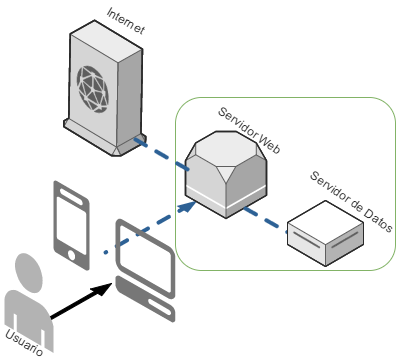

The diagram above was exported from draw.io. Its source (the exported page's mxGraphModel, read from the mxfile embedded in the PNG):
<mxGraphModel dx="1110" dy="526" grid="1" gridSize="10" guides="1" tooltips="1" connect="1" arrows="1" fold="1" page="1" pageScale="1" pageWidth="850" pageHeight="1100" background="#ffffff" math="0" shadow="0">
  <root>
    <mxCell id="0" />
    <mxCell id="1" parent="0" />
    <mxCell id="2adf4b2ff0d90ca5-21" value="" style="rounded=1;whiteSpace=wrap;html=1;strokeColor=#82B366;fillColor=none;fontColor=#82B366;" vertex="1" parent="1">
      <mxGeometry x="360" y="127" width="220" height="173" as="geometry" />
    </mxCell>
    <mxCell id="2adf4b2ff0d90ca5-9" value="" style="verticalLabelPosition=bottom;html=1;verticalAlign=top;strokeWidth=1;dashed=0;shape=mxgraph.aws3d.dashedEdge;fillColor=#d5e8d4;aspect=fixed;strokeColor=#82B366;fontColor=#82B366;" vertex="1" parent="1">
      <mxGeometry x="290" y="230" width="92" height="52" as="geometry" />
    </mxCell>
    <mxCell id="2adf4b2ff0d90ca5-3" value="" style="verticalLabelPosition=bottom;html=1;verticalAlign=top;strokeWidth=1;dashed=0;shape=mxgraph.aws3d.mobile_worker;aspect=fixed;strokeColor=none;fillColor=#777777;" vertex="1" parent="1">
      <mxGeometry x="238" y="210" width="36" height="90" as="geometry" />
    </mxCell>
    <mxCell id="2adf4b2ff0d90ca5-2" value="" style="verticalLabelPosition=bottom;html=1;verticalAlign=top;strokeWidth=1;dashed=0;shape=mxgraph.aws3d.arrowNE;fillColor=#000000;aspect=fixed;" vertex="1" parent="1">
      <mxGeometry x="220" y="313" width="76" height="43" as="geometry" />
    </mxCell>
    <mxCell id="2adf4b2ff0d90ca5-1" value="" style="verticalLabelPosition=bottom;html=1;verticalAlign=top;strokeWidth=1;dashed=0;shape=mxgraph.aws3d.end_user;strokeColor=none;fillColor=#B3B3B3;aspect=fixed;" vertex="1" parent="1">
      <mxGeometry x="189" y="282" width="49" height="100.46" as="geometry" />
    </mxCell>
    <mxCell id="2adf4b2ff0d90ca5-4" value="" style="verticalLabelPosition=bottom;html=1;verticalAlign=top;strokeWidth=1;dashed=0;shape=mxgraph.aws3d.client;aspect=fixed;strokeColor=none;fillColor=#777777;" vertex="1" parent="1">
      <mxGeometry x="300" y="248" width="60" height="104" as="geometry" />
    </mxCell>
    <mxCell id="2adf4b2ff0d90ca5-8" value="" style="verticalLabelPosition=bottom;html=1;verticalAlign=top;strokeWidth=1;dashed=0;shape=mxgraph.aws3d.rds;fillColor=#ECECEC;strokeColor=#5E5E5E;aspect=fixed;" vertex="1" parent="1">
      <mxGeometry x="370" y="161" width="81" height="87" as="geometry" />
    </mxCell>
    <mxCell id="2adf4b2ff0d90ca5-10" value="" style="verticalLabelPosition=bottom;html=1;verticalAlign=top;strokeWidth=1;dashed=0;shape=mxgraph.aws3d.dashedArrowlessEdge;fillColor=#000000;aspect=fixed;strokeColor=#82B366;" vertex="1" parent="1">
      <mxGeometry x="430" y="238" width="62" height="35" as="geometry" />
    </mxCell>
    <mxCell id="2adf4b2ff0d90ca5-11" value="" style="verticalLabelPosition=bottom;html=1;verticalAlign=top;strokeWidth=1;dashed=0;shape=mxgraph.aws3d.cloudfront;fillColor=#ECECEC;strokeColor=#5E5E5E;aspect=fixed;rotation=1;" vertex="1" parent="1">
      <mxGeometry x="249" y="50" width="82" height="135" as="geometry" />
    </mxCell>
    <mxCell id="2adf4b2ff0d90ca5-12" value="" style="verticalLabelPosition=bottom;html=1;verticalAlign=top;strokeWidth=1;dashed=0;shape=mxgraph.aws3d.dashedArrowlessEdge;fillColor=#000000;aspect=fixed;" vertex="1" parent="1">
      <mxGeometry x="320" y="169" width="54" height="31" as="geometry" />
    </mxCell>
    <mxCell id="2adf4b2ff0d90ca5-13" value="Usuario" style="text;html=1;strokeColor=none;fillColor=none;align=center;verticalAlign=middle;whiteSpace=wrap;rotation=30;" vertex="1" parent="1">
      <mxGeometry x="189" y="362" width="40" height="20" as="geometry" />
    </mxCell>
    <mxCell id="2adf4b2ff0d90ca5-14" value="Internet" style="text;html=1;strokeColor=none;fillColor=none;align=center;verticalAlign=middle;whiteSpace=wrap;rotation=30;" vertex="1" parent="1">
      <mxGeometry x="290" y="40" width="40" height="20" as="geometry" />
    </mxCell>
    <mxCell id="2adf4b2ff0d90ca5-15" value="Servidor Web" style="text;html=1;strokeColor=none;fillColor=none;align=center;verticalAlign=middle;whiteSpace=wrap;rotation=35;" vertex="1" parent="1">
      <mxGeometry x="390" y="149" width="89" height="20" as="geometry" />
    </mxCell>
    <mxCell id="2adf4b2ff0d90ca5-16" value="Servidor de Datos" style="text;html=1;strokeColor=none;fillColor=none;align=center;verticalAlign=middle;whiteSpace=wrap;rotation=35;" vertex="1" parent="1">
      <mxGeometry x="472" y="223" width="130" height="15" as="geometry" />
    </mxCell>
    <mxCell id="2adf4b2ff0d90ca5-20" value="" style="verticalLabelPosition=bottom;html=1;verticalAlign=top;strokeWidth=1;dashed=0;shape=mxgraph.aws3d.dataServer;fillColor=#ffffff;strokeColor=#5E5E5E;aspect=fixed;fontColor=#82B366;" vertex="1" parent="1">
      <mxGeometry x="472" y="230" width="76" height="66" as="geometry" />
    </mxCell>
  </root>
</mxGraphModel>